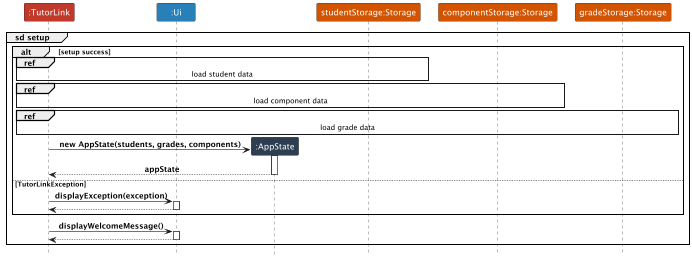

The diagram above was rendered by PlantUML. Its source (embedded in the PNG):
@startuml
!include Style.puml
participant ":TutorLink" as TL LOGIC_COLOR_5
participant ":Ui" as UI LOGIC_COLOR_6
participant ":AppState" as A LOGIC_COLOR_2
participant "studentStorage:Storage" as SS LOGIC_COLOR_4
participant "componentStorage:Storage" as CS LOGIC_COLOR_4
participant "gradeStorage:Storage" as GS LOGIC_COLOR_4

group sd setup

alt setup success

    ref over TL, UI, SS: load student data

    ref over TL, UI, CS: load component data

    ref over TL, UI, GS: load grade data

    create A
    TL -> A : new AppState(students, grades, components)
    activate A
    TL <-- A : appState
    deactivate A
else TutorLinkException
        TL -> UI : displayException(exception)
        activate UI
        TL <-- UI
        deactivate UI
end

deactivate UI

TL->UI: displayWelcomeMessage()
activate UI
TL <-- UI
deactivate UI

end
@enduml